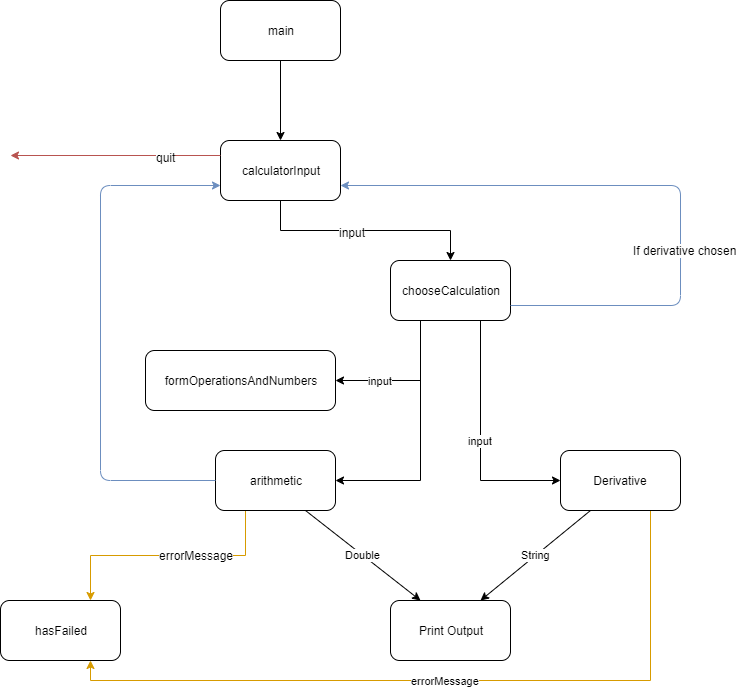

The diagram above was exported from draw.io. Its source (the exported page's mxGraphModel, read from the mxfile embedded in the PNG):
<mxGraphModel dx="460" dy="735" grid="1" gridSize="10" guides="1" tooltips="1" connect="1" arrows="1" fold="1" page="1" pageScale="1" pageWidth="850" pageHeight="1100" math="0" shadow="0">
  <root>
    <mxCell id="0" />
    <mxCell id="1" parent="0" />
    <mxCell id="QIIzw_Tv52ezeLbow4ds-1" value="main" style="rounded=1;whiteSpace=wrap;html=1;" parent="1" vertex="1">
      <mxGeometry x="260" y="80" width="120" height="60" as="geometry" />
    </mxCell>
    <mxCell id="QIIzw_Tv52ezeLbow4ds-36" style="edgeStyle=orthogonalEdgeStyle;rounded=0;orthogonalLoop=1;jettySize=auto;html=1;exitX=0.5;exitY=1;exitDx=0;exitDy=0;entryX=0.5;entryY=0;entryDx=0;entryDy=0;startArrow=none;startFill=0;" parent="1" source="QIIzw_Tv52ezeLbow4ds-2" target="QIIzw_Tv52ezeLbow4ds-19" edge="1">
      <mxGeometry relative="1" as="geometry" />
    </mxCell>
    <mxCell id="QIIzw_Tv52ezeLbow4ds-39" value="input" style="text;html=1;align=center;verticalAlign=middle;resizable=0;points=[];labelBackgroundColor=#ffffff;" parent="QIIzw_Tv52ezeLbow4ds-36" vertex="1" connectable="0">
      <mxGeometry x="-0.1217" y="-1" relative="1" as="geometry">
        <mxPoint as="offset" />
      </mxGeometry>
    </mxCell>
    <mxCell id="QIIzw_Tv52ezeLbow4ds-2" value="calculatorInput" style="rounded=1;whiteSpace=wrap;html=1;" parent="1" vertex="1">
      <mxGeometry x="260" y="220" width="120" height="60" as="geometry" />
    </mxCell>
    <mxCell id="QIIzw_Tv52ezeLbow4ds-7" value="" style="endArrow=classic;html=1;exitX=0.5;exitY=1;exitDx=0;exitDy=0;entryX=0.5;entryY=0;entryDx=0;entryDy=0;" parent="1" source="QIIzw_Tv52ezeLbow4ds-1" target="QIIzw_Tv52ezeLbow4ds-2" edge="1">
      <mxGeometry width="50" height="50" relative="1" as="geometry">
        <mxPoint x="335" y="510" as="sourcePoint" />
        <mxPoint x="385" y="460" as="targetPoint" />
      </mxGeometry>
    </mxCell>
    <mxCell id="QIIzw_Tv52ezeLbow4ds-16" value="" style="endArrow=classic;html=1;exitX=0;exitY=0.25;exitDx=0;exitDy=0;fillColor=#f8cecc;strokeColor=#b85450;" parent="1" source="QIIzw_Tv52ezeLbow4ds-2" edge="1">
      <mxGeometry width="50" height="50" relative="1" as="geometry">
        <mxPoint x="230" y="370" as="sourcePoint" />
        <mxPoint x="50" y="235" as="targetPoint" />
      </mxGeometry>
    </mxCell>
    <mxCell id="QIIzw_Tv52ezeLbow4ds-17" value="quit" style="text;html=1;align=center;verticalAlign=middle;resizable=0;points=[];labelBackgroundColor=#ffffff;" parent="QIIzw_Tv52ezeLbow4ds-16" vertex="1" connectable="0">
      <mxGeometry x="-0.4727" y="1" relative="1" as="geometry">
        <mxPoint as="offset" />
      </mxGeometry>
    </mxCell>
    <mxCell id="QIIzw_Tv52ezeLbow4ds-34" value="input" style="edgeStyle=orthogonalEdgeStyle;rounded=0;orthogonalLoop=1;jettySize=auto;html=1;exitX=0.25;exitY=1;exitDx=0;exitDy=0;entryX=1;entryY=0.5;entryDx=0;entryDy=0;startArrow=none;startFill=0;" parent="1" source="QIIzw_Tv52ezeLbow4ds-19" target="QIIzw_Tv52ezeLbow4ds-21" edge="1">
      <mxGeometry x="0.3793" relative="1" as="geometry">
        <mxPoint as="offset" />
      </mxGeometry>
    </mxCell>
    <mxCell id="QIIzw_Tv52ezeLbow4ds-35" style="edgeStyle=orthogonalEdgeStyle;rounded=0;orthogonalLoop=1;jettySize=auto;html=1;exitX=0.25;exitY=1;exitDx=0;exitDy=0;entryX=1;entryY=0.5;entryDx=0;entryDy=0;startArrow=none;startFill=0;" parent="1" source="QIIzw_Tv52ezeLbow4ds-19" target="QIIzw_Tv52ezeLbow4ds-22" edge="1">
      <mxGeometry relative="1" as="geometry" />
    </mxCell>
    <mxCell id="QIIzw_Tv52ezeLbow4ds-38" value="input" style="edgeStyle=orthogonalEdgeStyle;rounded=0;orthogonalLoop=1;jettySize=auto;html=1;exitX=0.75;exitY=1;exitDx=0;exitDy=0;entryX=0;entryY=0.5;entryDx=0;entryDy=0;startArrow=none;startFill=0;" parent="1" source="QIIzw_Tv52ezeLbow4ds-19" target="QIIzw_Tv52ezeLbow4ds-27" edge="1">
      <mxGeometry relative="1" as="geometry" />
    </mxCell>
    <mxCell id="QIIzw_Tv52ezeLbow4ds-19" value="chooseCalculation" style="rounded=1;whiteSpace=wrap;html=1;" parent="1" vertex="1">
      <mxGeometry x="430" y="340" width="120" height="60" as="geometry" />
    </mxCell>
    <mxCell id="QIIzw_Tv52ezeLbow4ds-21" value="formOperationsAndNumbers" style="rounded=1;whiteSpace=wrap;html=1;" parent="1" vertex="1">
      <mxGeometry x="185" y="430" width="190" height="60" as="geometry" />
    </mxCell>
    <mxCell id="w_x8azANH1-miAB3cLEE-2" style="edgeStyle=orthogonalEdgeStyle;rounded=0;orthogonalLoop=1;jettySize=auto;html=1;exitX=0.25;exitY=1;exitDx=0;exitDy=0;entryX=0.75;entryY=0;entryDx=0;entryDy=0;fillColor=#ffe6cc;strokeColor=#d79b00;" edge="1" parent="1" source="QIIzw_Tv52ezeLbow4ds-22" target="w_x8azANH1-miAB3cLEE-1">
      <mxGeometry relative="1" as="geometry" />
    </mxCell>
    <mxCell id="w_x8azANH1-miAB3cLEE-4" value="errorMessage" style="text;html=1;align=center;verticalAlign=middle;resizable=0;points=[];labelBackgroundColor=#ffffff;" vertex="1" connectable="0" parent="w_x8azANH1-miAB3cLEE-2">
      <mxGeometry x="-0.2245" y="-1" relative="1" as="geometry">
        <mxPoint as="offset" />
      </mxGeometry>
    </mxCell>
    <mxCell id="QIIzw_Tv52ezeLbow4ds-22" value="arithmetic" style="rounded=1;whiteSpace=wrap;html=1;" parent="1" vertex="1">
      <mxGeometry x="255" y="530" width="120" height="60" as="geometry" />
    </mxCell>
    <mxCell id="QIIzw_Tv52ezeLbow4ds-25" value="" style="endArrow=classic;html=1;exitX=0;exitY=0.5;exitDx=0;exitDy=0;entryX=0;entryY=0.75;entryDx=0;entryDy=0;fillColor=#dae8fc;strokeColor=#6c8ebf;" parent="1" source="QIIzw_Tv52ezeLbow4ds-22" target="QIIzw_Tv52ezeLbow4ds-2" edge="1">
      <mxGeometry width="50" height="50" relative="1" as="geometry">
        <mxPoint x="250" y="700" as="sourcePoint" />
        <mxPoint x="190" y="350" as="targetPoint" />
        <Array as="points">
          <mxPoint x="140" y="560" />
          <mxPoint x="140" y="265" />
        </Array>
      </mxGeometry>
    </mxCell>
    <mxCell id="w_x8azANH1-miAB3cLEE-3" value="errorMessage" style="edgeStyle=orthogonalEdgeStyle;rounded=0;orthogonalLoop=1;jettySize=auto;html=1;exitX=0.75;exitY=1;exitDx=0;exitDy=0;entryX=0.75;entryY=1;entryDx=0;entryDy=0;fillColor=#ffe6cc;strokeColor=#d79b00;" edge="1" parent="1" source="QIIzw_Tv52ezeLbow4ds-27" target="w_x8azANH1-miAB3cLEE-1">
      <mxGeometry relative="1" as="geometry" />
    </mxCell>
    <mxCell id="QIIzw_Tv52ezeLbow4ds-27" value="Derivative" style="rounded=1;whiteSpace=wrap;html=1;" parent="1" vertex="1">
      <mxGeometry x="600" y="530" width="120" height="60" as="geometry" />
    </mxCell>
    <mxCell id="QIIzw_Tv52ezeLbow4ds-28" value="" style="endArrow=classic;html=1;exitX=1;exitY=0.75;exitDx=0;exitDy=0;entryX=1;entryY=0.75;entryDx=0;entryDy=0;fillColor=#dae8fc;strokeColor=#6c8ebf;" parent="1" source="QIIzw_Tv52ezeLbow4ds-19" target="QIIzw_Tv52ezeLbow4ds-2" edge="1">
      <mxGeometry width="50" height="50" relative="1" as="geometry">
        <mxPoint x="270" y="380" as="sourcePoint" />
        <mxPoint x="320" y="330" as="targetPoint" />
        <Array as="points">
          <mxPoint x="720" y="385" />
          <mxPoint x="720" y="265" />
        </Array>
      </mxGeometry>
    </mxCell>
    <mxCell id="QIIzw_Tv52ezeLbow4ds-29" value="If derivative chosen" style="text;html=1;align=center;verticalAlign=middle;resizable=0;points=[];labelBackgroundColor=#ffffff;" parent="QIIzw_Tv52ezeLbow4ds-28" vertex="1" connectable="0">
      <mxGeometry x="-0.2836" y="-4" relative="1" as="geometry">
        <mxPoint as="offset" />
      </mxGeometry>
    </mxCell>
    <mxCell id="QIIzw_Tv52ezeLbow4ds-30" value="Print Output" style="rounded=1;whiteSpace=wrap;html=1;" parent="1" vertex="1">
      <mxGeometry x="430" y="680" width="120" height="60" as="geometry" />
    </mxCell>
    <mxCell id="QIIzw_Tv52ezeLbow4ds-31" value="Double" style="endArrow=classic;html=1;exitX=0.75;exitY=1;exitDx=0;exitDy=0;entryX=0.25;entryY=0;entryDx=0;entryDy=0;" parent="1" source="QIIzw_Tv52ezeLbow4ds-22" target="QIIzw_Tv52ezeLbow4ds-30" edge="1">
      <mxGeometry width="50" height="50" relative="1" as="geometry">
        <mxPoint x="480" y="590" as="sourcePoint" />
        <mxPoint x="530" y="540" as="targetPoint" />
      </mxGeometry>
    </mxCell>
    <mxCell id="QIIzw_Tv52ezeLbow4ds-33" value="String" style="endArrow=classic;html=1;exitX=0.25;exitY=1;exitDx=0;exitDy=0;entryX=0.75;entryY=0;entryDx=0;entryDy=0;" parent="1" source="QIIzw_Tv52ezeLbow4ds-27" target="QIIzw_Tv52ezeLbow4ds-30" edge="1">
      <mxGeometry width="50" height="50" relative="1" as="geometry">
        <mxPoint x="610" y="590" as="sourcePoint" />
        <mxPoint x="660" y="540" as="targetPoint" />
      </mxGeometry>
    </mxCell>
    <mxCell id="w_x8azANH1-miAB3cLEE-1" value="hasFailed" style="rounded=1;whiteSpace=wrap;html=1;" vertex="1" parent="1">
      <mxGeometry x="40" y="680" width="120" height="60" as="geometry" />
    </mxCell>
  </root>
</mxGraphModel>